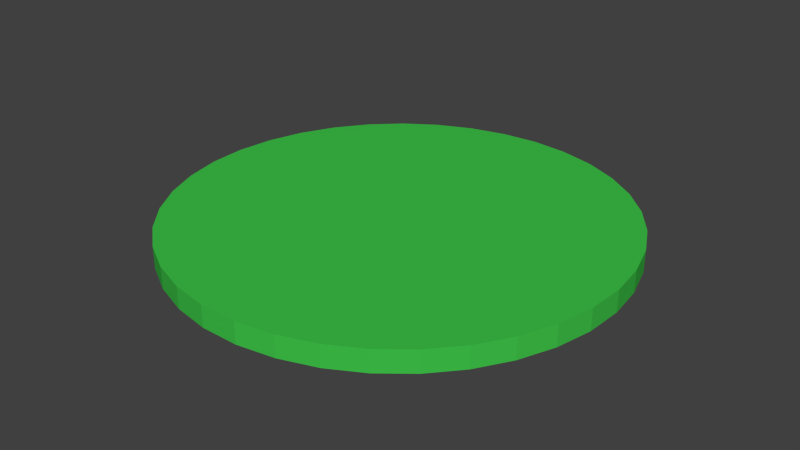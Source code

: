 # Source: RulettiCollider.blend  (saved by Blender 2.76.0; exported with 4.5.12 LTS)
import bpy
from mathutils import Matrix  # noqa: F401  (used for matrix-valued properties, if any)

bpy.ops.wm.read_factory_settings(use_empty=True)
scene = bpy.context.scene
scene.name = 'Scene'

# ---- collections
col_collection_1 = bpy.data.collections.new('Collection 1'); scene.collection.children.link(col_collection_1)

# ---- materials (node trees are filled in below, after node groups)
mat_ruletti_vihre = bpy.data.materials.new('Ruletti_Vihreä')
mat_ruletti_vihre.alpha_threshold = 0.0
mat_ruletti_vihre.use_transparent_shadow = False
mat_ruletti_vihre.diffuse_color = (0.04887, 0.5489, 0.0661, 1.0)
mat_ruletti_vihre.roughness = 0.5
mat_ruletti_vihre.specular_intensity = 0.03684
mat_ruletti_punainen = bpy.data.materials.new('Ruletti_Punainen')
mat_ruletti_punainen.alpha_threshold = 0.0
mat_ruletti_punainen.use_transparent_shadow = False
mat_ruletti_punainen.diffuse_color = (0.8, 0.02715, 0.02118, 1.0)
mat_ruletti_punainen.roughness = 0.5
mat_ruletti_punainen.specular_intensity = 0.0
mat_ruletti_musta = bpy.data.materials.new('Ruletti_Musta')
mat_ruletti_musta.alpha_threshold = 0.0
mat_ruletti_musta.use_transparent_shadow = False
mat_ruletti_musta.diffuse_color = (0.0, 0.0, 0.0, 1.0)
mat_ruletti_musta.roughness = 0.5
mat_ruletti_musta.specular_intensity = 0.0
mat_ruletti_kulta = bpy.data.materials.new('Ruletti_Kulta')
mat_ruletti_kulta.alpha_threshold = 0.0
mat_ruletti_kulta.use_transparent_shadow = False
mat_ruletti_kulta.diffuse_color = (0.8, 0.6028, 0.08098, 1.0)
mat_ruletti_kulta.roughness = 0.5
mat_ruletti_kulta.specular_intensity = 0.6789
mat_ruletti_hopea = bpy.data.materials.new('Ruletti_Hopea')
mat_ruletti_hopea.alpha_threshold = 0.0
mat_ruletti_hopea.use_transparent_shadow = False
mat_ruletti_hopea.diffuse_color = (0.4969, 0.4969, 0.4969, 1.0)
mat_ruletti_hopea.roughness = 0.5
mat_ruletti_hopea.specular_intensity = 0.5737

# ---- material node trees

# ---- world
world_world = bpy.data.worlds.new('World'); scene.world = world_world
world_world.color = (0.05088, 0.05088, 0.05088)
world_world.use_sun_shadow = False
world_world.sun_shadow_jitter_overblur = 0.0
world_world.cycles.sampling_method = 'MANUAL'
world_world.cycles.sample_map_resolution = 256

# ---- meshes
me_cylinder_001 = bpy.data.meshes.new('Cylinder.001')
me_cylinder_001.from_pydata([(1.918, 11.18, 0.4435), (-3.207e-06, 11.35, 0.4435), (3.78, 10.7, 0.4435), (5.534, 9.906, 0.4435), (7.129, 8.829, 0.4435), (8.518, 7.497, 0.4435), (9.663, 5.949, 0.4435), (10.53, 4.231, 0.4435), (11.09, 2.391, 0.4435), (11.34, 0.4816, 0.4435), (11.26, -1.441, 0.4435), (10.85, -3.323, 0.4435), (10.13, -5.109, 0.4435), (9.123, -6.747, 0.4435), (7.852, -8.192, 0.4435), (6.354, -9.401, 0.4435), (4.674, -10.34, 0.4435), (2.859, -10.98, 0.4435), (0.9623, -11.31, 0.4435), (-0.9623, -11.31, 0.4435), (-2.859, -10.98, 0.4435), (-4.674, -10.34, 0.4435), (-6.354, -9.401, 0.4435), (-7.852, -8.192, 0.4435), (-9.123, -6.747, 0.4435), (-10.13, -5.109, 0.4435), (-10.85, -3.323, 0.4435), (-11.26, -1.441, 0.4435), (-11.34, 0.4816, 0.4435), (-11.09, 2.391, 0.4435), (-10.53, 4.231, 0.4435), (-9.663, 5.949, 0.4435), (-8.518, 7.497, 0.4435), (-7.129, 8.829, 0.4435), (-5.534, 9.906, 0.4435), (-3.78, 10.7, 0.4435), (-1.918, 11.18, 0.4435), (6.057e-07, 4.382e-07, 0.4435), (-3.78, 10.7, -0.6598), (-5.534, 9.906, -0.6598), (-7.129, 8.829, -0.6598), (-8.518, 7.497, -0.6598), (-9.663, 5.949, -0.6598), (-10.53, 4.231, -0.6598), (-11.09, 2.391, -0.6598), (-11.34, 0.4816, -0.6598), (-11.26, -1.441, -0.6598), (-10.85, -3.323, -0.6598), (-10.13, -5.109, -0.6598), (-9.123, -6.747, -0.6598), (-7.852, -8.192, -0.6598), (-6.354, -9.401, -0.6598), (-4.674, -10.34, -0.6598), (-2.859, -10.98, -0.6598), (-0.9623, -11.31, -0.6598), (0.9623, -11.31, -0.6598), (2.859, -10.98, -0.6598), (4.674, -10.34, -0.6598), (6.354, -9.401, -0.6598), (7.852, -8.192, -0.6598), (9.123, -6.747, -0.6598), (10.13, -5.109, -0.6598), (10.85, -3.323, -0.6598), (11.26, -1.441, -0.6598), (11.34, 0.4816, -0.6598), (11.09, 2.391, -0.6598), (10.53, 4.231, -0.6598), (9.663, 5.949, -0.6598), (8.518, 7.497, -0.6598), (7.129, 8.829, -0.6598), (5.534, 9.906, -0.6598), (3.78, 10.7, -0.6598), (-3.207e-06, 11.35, -0.6598), (1.918, 11.18, -0.6598), (-1.918, 11.18, -0.6598), (1.376e-06, 1.289e-07, -0.6598)], [], [(24, 23, 50, 49), (1, 36, 74, 72), (10, 9, 64, 63), (23, 22, 51, 50), (36, 35, 38, 74), (9, 8, 65, 64), (22, 21, 52, 51), (35, 34, 39, 38), (8, 7, 66, 65), (21, 20, 53, 52), (34, 33, 40, 39), (7, 6, 67, 66), (20, 19, 54, 53), (33, 32, 41, 40), (6, 5, 68, 67), (19, 18, 55, 54), (32, 31, 42, 41), (5, 4, 69, 68), (18, 17, 56, 55), (31, 30, 43, 42), (4, 3, 70, 69), (17, 16, 57, 56), (30, 29, 44, 43), (3, 2, 71, 70), (16, 15, 58, 57), (29, 28, 45, 44), (2, 0, 73, 71), (15, 14, 59, 58), (28, 27, 46, 45), (0, 1, 72, 73), (14, 13, 60, 59), (27, 26, 47, 46), (13, 12, 61, 60), (26, 25, 48, 47), (12, 11, 62, 61), (25, 24, 49, 48), (11, 10, 63, 62), (10, 11, 37), (24, 25, 37), (11, 12, 37), (25, 26, 37), (12, 13, 37), (26, 27, 37), (13, 14, 37), (1, 0, 37), (27, 28, 37), (14, 15, 37), (0, 2, 37), (28, 29, 37), (15, 16, 37), (2, 3, 37), (29, 30, 37), (16, 17, 37), (3, 4, 37), (30, 31, 37), (17, 18, 37), (4, 5, 37), (31, 32, 37), (18, 19, 37), (5, 6, 37), (32, 33, 37), (19, 20, 37), (6, 7, 37), (33, 34, 37), (20, 21, 37), (7, 8, 37), (34, 35, 37), (21, 22, 37), (8, 9, 37), (35, 36, 37), (22, 23, 37), (9, 10, 37), (36, 1, 37), (23, 24, 37), (40, 41, 75), (66, 67, 75), (53, 54, 75), (41, 42, 75), (67, 68, 75), (54, 55, 75), (42, 43, 75), (68, 69, 75), (55, 56, 75), (43, 44, 75), (69, 70, 75), (56, 57, 75), (44, 45, 75), (70, 71, 75), (57, 58, 75), (45, 46, 75), (71, 73, 75), (58, 59, 75), (46, 47, 75), (73, 72, 75), (59, 60, 75), (60, 61, 75), (47, 48, 75), (61, 62, 75), (48, 49, 75), (72, 74, 75), (62, 63, 75), (49, 50, 75), (74, 38, 75), (63, 64, 75), (50, 51, 75), (38, 39, 75), (64, 65, 75), (51, 52, 75), (39, 40, 75), (65, 66, 75), (52, 53, 75)])
me_cylinder_001.materials.append(mat_ruletti_vihre)
me_cylinder_001.materials.append(mat_ruletti_punainen)
me_cylinder_001.materials.append(mat_ruletti_musta)
me_cylinder_001.materials.append(mat_ruletti_kulta)
me_cylinder_001.materials.append(mat_ruletti_hopea)
me_cylinder_001.use_remesh_preserve_volume = False
me_cylinder_001.use_remesh_preserve_attributes = False
me_cylinder_001.use_mirror_vertex_groups = False
me_cylinder_001.update()

# ---- objects
ob_ruletticollider = bpy.data.objects.new('RulettiCollider', me_cylinder_001)

# ---- transforms, parenting, visibility, modifiers, constraints
ob_ruletticollider.location = (0.0, 0.0, 0.0)
ob_ruletticollider.lineart.crease_threshold = 0.0

# ---- collection membership
col_collection_1.objects.link(ob_ruletticollider)

# ---- scene / render settings (as saved in the file)
scene.frame_start = 1; scene.frame_end = 250; scene.frame_set(1)
scene.render.engine = 'BLENDER_EEVEE_NEXT'
scene.render.resolution_percentage = 50
scene.render.dither_intensity = 0.0
scene.cycles.use_denoising = False
scene.cycles.samples = 10
scene.cycles.sampling_pattern = 'TABULATED_SOBOL'
scene.cycles.light_sampling_threshold = 0.0
scene.cycles.use_adaptive_sampling = False
scene.cycles.use_light_tree = False
scene.cycles.blur_glossy = 0.0
scene.cycles.pixel_filter_type = 'GAUSSIAN'
scene.cycles.sample_clamp_indirect = 0.0
scene.view_settings.view_transform = 'Standard'
bpy.context.view_layer.update()

# ---- added for rendering (the .blend has no active camera and no usable light): camera, sun
cam_auto = bpy.data.cameras.new('AutoCamera')
cam_auto.lens = 50.0
cam_auto.sensor_width = 36.0
cam_auto.clip_end = 1000.0
ob_auto_camera = bpy.data.objects.new('AutoCamera', cam_auto)
scene.collection.objects.link(ob_auto_camera)
ob_auto_camera.location = (29.6724, -35.5864, 23.6297)
ob_auto_camera.rotation_euler = (1.09748, -7.21219e-08, 0.694738)
scene.camera = ob_auto_camera
light_auto_sun = bpy.data.lights.new('AutoSun', 'SUN')
light_auto_sun.energy = 3.0
light_auto_sun.angle = 0.0523599
ob_auto_sun = bpy.data.objects.new('AutoSun', light_auto_sun)
scene.collection.objects.link(ob_auto_sun)
ob_auto_sun.rotation_euler = (0.872665, 0.174533, 0.523599)
bpy.context.view_layer.update()
